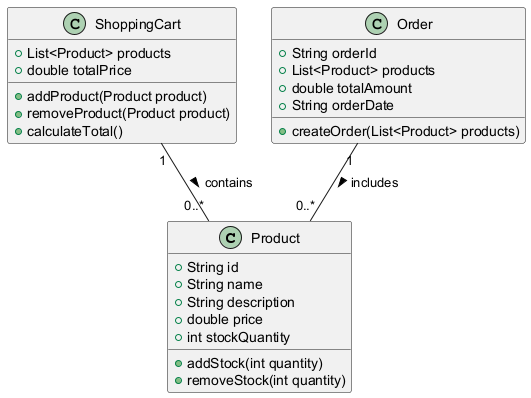

The diagram above was rendered by PlantUML. Its source (embedded in the PNG):
@startuml
class Product {
    +String id
    +String name
    +String description
    +double price
    +int stockQuantity
    +addStock(int quantity)
    +removeStock(int quantity)
}

class ShoppingCart {
    +List<Product> products
    +double totalPrice
    +addProduct(Product product)
    +removeProduct(Product product)
    +calculateTotal()
}

class Order {
    +String orderId
    +List<Product> products
    +double totalAmount
    +String orderDate
    +createOrder(List<Product> products)
}

ShoppingCart "1" -- "0..*" Product : contains >
Order "1" -- "0..*" Product : includes >
@enduml